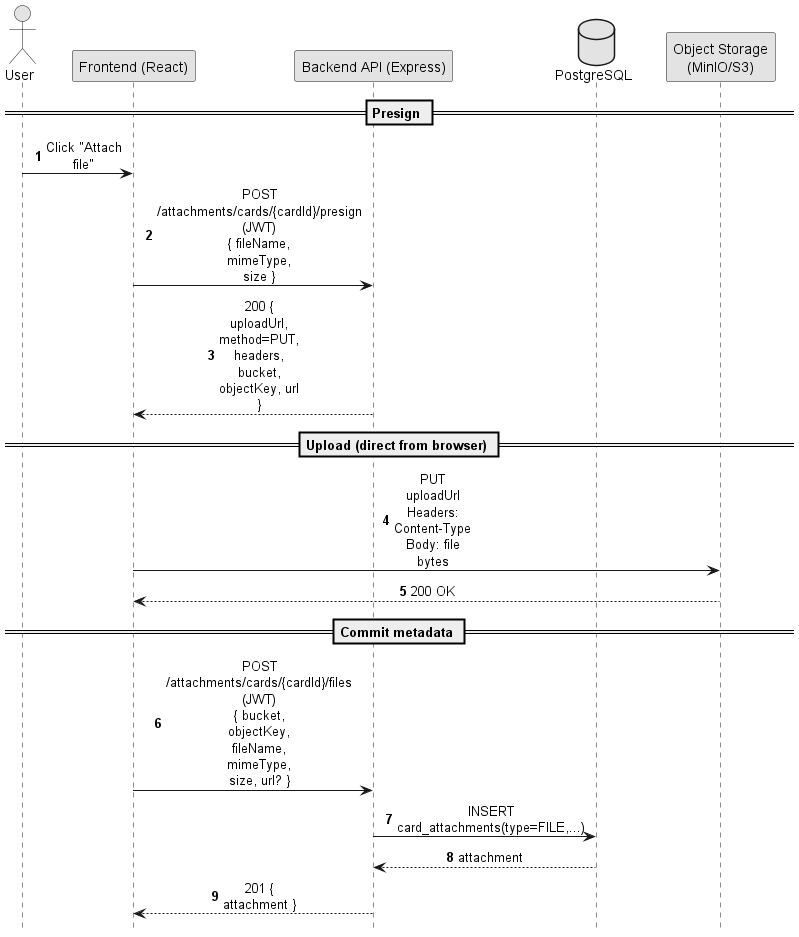

The diagram above was rendered by PlantUML. Its source (embedded in the PNG):
@startuml
!pragma teoz true
autonumber
hide footbox

skinparam shadowing false
skinparam monochrome true
skinparam sequenceMessageAlign center
skinparam ParticipantPadding 18
skinparam BoxPadding 14
skinparam maxMessageSize 80

actor "User" as U
participant "Frontend (React)" as FE
participant "Backend API (Express)" as API
database "PostgreSQL" as DB
participant "Object Storage\n(MinIO/S3)" as S3

== Presign ==
U -> FE: Click "Attach file"
FE -> API: POST /attachments/cards/{cardId}/presign (JWT)\n{ fileName, mimeType, size }
API --> FE: 200 { uploadUrl, method=PUT, headers, bucket, objectKey, url }

== Upload (direct from browser) ==
FE -> S3: PUT uploadUrl\nHeaders: Content-Type\nBody: file bytes
S3 --> FE: 200 OK

== Commit metadata ==
FE -> API: POST /attachments/cards/{cardId}/files (JWT)\n{ bucket, objectKey, fileName, mimeType, size, url? }
API -> DB: INSERT card_attachments(type=FILE,...)
DB --> API: attachment
API --> FE: 201 { attachment }
@enduml